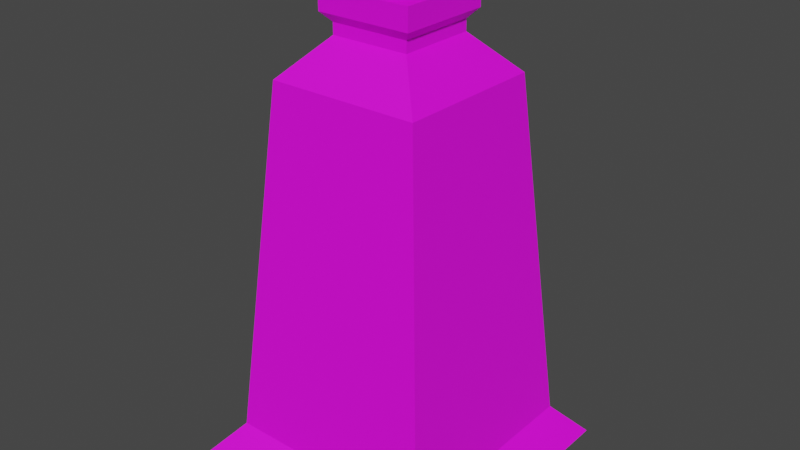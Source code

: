 # Source: potion_d.blend  (saved by Blender 4.1.24; exported with 4.5.12 LTS)
import bpy
from mathutils import Matrix  # noqa: F401  (used for matrix-valued properties, if any)

bpy.ops.wm.read_factory_settings(use_empty=True)
scene = bpy.context.scene
scene.name = 'Scene'

# ---- images (referenced by path relative to the original .blend; pixels are not part of the script)
import os
ASSET_DIR = os.environ.get("B2B_ASSET_DIR", "")  # directory of the original .blend (textures are referenced by path, not embedded)
HERE = os.path.dirname(os.path.abspath(__file__))  # packed textures are extracted next to this script under _unpacked/

def load_image(name, relpath, width, height, colorspace="sRGB"):
    """Load a texture the original file referenced (path relative to the .blend, or extracted next to this script)."""
    p = next((c for c in (os.path.join(HERE, relpath), os.path.join(ASSET_DIR, relpath)) if relpath and os.path.exists(c)), "")
    if p:
        img = bpy.data.images.load(p, check_existing=True)
        img.name = name
    else:  # same state as the original file: an image datablock whose file is absent (Cycles renders it pink)
        img = bpy.data.images.new(name, width, height)
        img.source = "FILE"
        img.filepath = "//" + (relpath or name)
    img.colorspace_settings.name = colorspace
    return img
img_potion_bottles_png = load_image('potion_bottles.png', 'potion_bottles.png', 1024, 1024, 'sRGB')

# ---- materials (node trees are filled in below, after node groups)
mat_potionbottlegreen = bpy.data.materials.new('potionBottleGreen')
mat_potionbottlegreen.alpha_threshold = 0.0
mat_potionbottlegreen.use_transparent_shadow = False
mat_potionbottlegreen.roughness = 0.5
mat_potionbottlegreen.specular_intensity = 0.2782
mat_potionbottlegreen.line_color = (0.0, 0.0, 0.0, 1.0)

# ---- material node trees
mat_potionbottlegreen.use_nodes = True; mat_potionbottlegreen.node_tree.nodes.clear()
_N = mat_potionbottlegreen.node_tree.nodes; _L = mat_potionbottlegreen.node_tree.links
n0 = _N.new('ShaderNodeBsdfPrincipled'); n0.name = 'Principled BSDF'; n0.location = (10, 300)
n1 = _N.new('ShaderNodeOutputMaterial'); n1.name = 'Material Output'; n1.location = (300, 300)
n2 = _N.new('ShaderNodeTexImage'); n2.name = 'Image Texture'; n2.location = (-280, 280)
n2.image = img_potion_bottles_png
n2.interpolation = 'Closest'
_L.new(n0.outputs[0], n1.inputs[0])
_L.new(n2.outputs[0], n0.inputs[0])
n1.is_active_output = True

# ---- world
world_world = bpy.data.worlds.new('World'); scene.world = world_world
world_world.use_nodes = True; world_world.node_tree.nodes.clear()
_N = world_world.node_tree.nodes; _L = world_world.node_tree.links
n0 = _N.new('ShaderNodeOutputWorld'); n0.name = 'World Output'; n0.location = (300, 300)
n1 = _N.new('ShaderNodeBackground'); n1.name = 'Background'; n1.location = (10, 300)
n1.inputs[0].default_value = (0.05088, 0.05088, 0.05088, 1.0)
_L.new(n1.outputs[0], n0.inputs[0])
n0.is_active_output = True
world_world.color = (0.05088, 0.05088, 0.05088)
world_world.use_sun_shadow = False
world_world.sun_shadow_jitter_overblur = 0.0

# ---- meshes
me_cube_005 = bpy.data.meshes.new('Cube.005')
me_cube_005.from_pydata([(-0.2636, -0.2637, -0.007846), (-0.2636, 0.2637, -0.007846), (0.2639, 0.2637, -0.007846), (0.2639, -0.2637, -0.007846), (-0.2084, -0.2086, 0.05655), (-0.2084, 0.2086, 0.05655), (0.2088, 0.2086, 0.05655), (0.2088, -0.2086, 0.05655), (-0.1476, -0.1478, 0.7459), (-0.1476, 0.1478, 0.7459), (0.148, 0.1478, 0.7459), (0.148, -0.1478, 0.7459), (-0.07658, -0.07676, 0.8193), (-0.07658, 0.07676, 0.8193), (0.07694, 0.07676, 0.8193), (0.07694, -0.07676, 0.8193), (-0.07658, -0.07676, 0.841), (-0.07658, 0.07676, 0.841), (0.07694, 0.07676, 0.841), (0.07694, -0.07676, 0.841), (-0.09263, -0.09281, 0.8591), (-0.09263, 0.09281, 0.8591), (0.09298, 0.09281, 0.8591), (0.09298, -0.09281, 0.8591), (-0.09263, -0.09281, 0.9008), (-0.09263, 0.09281, 0.9008), (0.09298, 0.09281, 0.9008), (0.09298, -0.09281, 0.9008), (-0.06184, -0.06202, 0.8912), (-0.06184, 0.06202, 0.8912), (0.0622, 0.06202, 0.8912), (0.0622, -0.06202, 0.8912), (-0.06693, -0.0671, 0.9454), (-0.06693, 0.0671, 0.9454), (0.06728, 0.0671, 0.9454), (0.06728, -0.0671, 0.9454)], [], [(4, 5, 1, 0), (5, 6, 2, 1), (6, 7, 3, 2), (7, 4, 0, 3), (0, 1, 2, 3), (4, 7, 11, 8), (8, 11, 15, 12), (7, 6, 10, 11), (6, 5, 9, 10), (5, 4, 8, 9), (12, 15, 19, 16), (11, 10, 14, 15), (10, 9, 13, 14), (9, 8, 12, 13), (16, 19, 23, 20), (15, 14, 18, 19), (14, 13, 17, 18), (13, 12, 16, 17), (20, 23, 27, 24), (19, 18, 22, 23), (18, 17, 21, 22), (17, 16, 20, 21), (27, 26, 25, 24), (23, 22, 26, 27), (22, 21, 25, 26), (21, 20, 24, 25), (32, 33, 29, 28), (33, 34, 30, 29), (34, 35, 31, 30), (35, 32, 28, 31), (35, 34, 33, 32)])
_uv = me_cube_005.uv_layers.new(name='UVMap')
_uv.uv.foreach_set('vector', [0.9886, 0.4972, 0.7605, 0.4972, 0.757, 0.261, 0.9919, 0.261, 0.9891, 0.4972, 0.7611, 0.4972, 0.7578, 0.261, 0.9926, 0.261, 0.9888, 0.4972, 0.7608, 0.4972, 0.7574, 0.261, 0.9922, 0.261, 0.9891, 0.4972, 0.7611, 0.4972, 0.7578, 0.261, 0.9926, 0.261, 0.7915, 0.4611, 0.7915, 0.2963, 0.9563, 0.2963, 0.9563, 0.4611, 0.9956, 0.4998, 0.7548, 0.4985, 0.7526, 0.2554, 0.9972, 0.2566, 0.755, 0.2606, 0.9962, 0.2606, 0.9918, 0.4846, 0.76, 0.4846, 0.9959, 0.4998, 0.7551, 0.4985, 0.7529, 0.2554, 0.9975, 0.2566, 0.9956, 0.4998, 0.7548, 0.4985, 0.7526, 0.2554, 0.9972, 0.2566, 0.9961, 0.4998, 0.7553, 0.4985, 0.7531, 0.2554, 0.9977, 0.2566, 0.9859, 0.4845, 0.9685, 0.4845, 0.9685, 0.4827, 0.9859, 0.4827, 0.7547, 0.2606, 0.996, 0.2606, 0.9912, 0.4846, 0.7594, 0.4846, 0.755, 0.2606, 0.9962, 0.2606, 0.9919, 0.4846, 0.76, 0.4846, 0.7545, 0.2606, 0.9957, 0.2606, 0.9907, 0.4846, 0.7588, 0.4846, 0.9859, 0.4827, 0.9685, 0.4827, 0.9667, 0.4804, 0.9877, 0.4804, 0.9859, 0.4845, 0.9686, 0.4845, 0.9686, 0.4827, 0.9859, 0.4827, 0.9859, 0.4845, 0.9685, 0.4845, 0.9685, 0.4827, 0.9859, 0.4827, 0.986, 0.4845, 0.9686, 0.4845, 0.9686, 0.4827, 0.986, 0.4827, 0.9877, 0.4804, 0.9667, 0.4804, 0.9667, 0.4769, 0.9877, 0.4769, 0.9859, 0.4827, 0.9686, 0.4827, 0.9668, 0.4804, 0.9877, 0.4804, 0.9859, 0.4827, 0.9685, 0.4827, 0.9667, 0.4804, 0.9877, 0.4804, 0.986, 0.4827, 0.9686, 0.4827, 0.9668, 0.4804, 0.9878, 0.4804, 0.9032, 0.3392, 0.9032, 0.395, 0.8473, 0.395, 0.8473, 0.3392, 0.9877, 0.4804, 0.9668, 0.4804, 0.9668, 0.4769, 0.9877, 0.4769, 0.9877, 0.4804, 0.9667, 0.4804, 0.9667, 0.4769, 0.9877, 0.4769, 0.9878, 0.4804, 0.9668, 0.4804, 0.9668, 0.4769, 0.9878, 0.4769, 0.03782, 0.9613, 0.1156, 0.9613, 0.1126, 0.9965, 0.04076, 0.9965, 0.1156, 0.9613, 0.1156, 0.8835, 0.1507, 0.8865, 0.1507, 0.9584, 0.1156, 0.8835, 0.03782, 0.8835, 0.04076, 0.8484, 0.1126, 0.8484, 0.03782, 0.8835, 0.03782, 0.9613, 0.002669, 0.9584, 0.002668, 0.8865, 0.03782, 0.8835, 0.1156, 0.8835, 0.1156, 0.9613, 0.03782, 0.9613])
me_cube_005.materials.append(mat_potionbottlegreen)
me_cube_005.use_remesh_preserve_volume = False
me_cube_005.use_remesh_preserve_attributes = False
me_cube_005.use_mirror_vertex_groups = False
me_cube_005.update()

# ---- objects
ob_potionbottle03 = bpy.data.objects.new('potionBottle03', me_cube_005)

# ---- transforms, parenting, visibility, modifiers, constraints
ob_potionbottle03.location = (0.0, 0.0, 0.0)
ob_potionbottle03.lineart.crease_threshold = 0.0

# ---- collection membership
scene.collection.objects.link(ob_potionbottle03)

# ---- scene / render settings (as saved in the file)
scene.frame_start = 1; scene.frame_end = 250; scene.frame_set(1)
scene.render.engine = 'BLENDER_EEVEE_NEXT'
scene.cycles.sampling_pattern = 'TABULATED_SOBOL'
scene.eevee.ray_tracing_options.trace_max_roughness = 0.0
scene.view_settings.view_transform = 'Filmic'
bpy.context.view_layer.update()

# ---- added for rendering (the .blend has no active camera and no usable light): camera, sun
cam_auto = bpy.data.cameras.new('AutoCamera')
cam_auto.lens = 50.0
cam_auto.sensor_width = 36.0
cam_auto.clip_end = 1000.0
ob_auto_camera = bpy.data.objects.new('AutoCamera', cam_auto)
scene.collection.objects.link(ob_auto_camera)
ob_auto_camera.location = (1.12008, -1.34388, 1.36468)
ob_auto_camera.rotation_euler = (1.09748, -7.21219e-08, 0.694738)
scene.camera = ob_auto_camera
light_auto_sun = bpy.data.lights.new('AutoSun', 'SUN')
light_auto_sun.energy = 3.0
light_auto_sun.angle = 0.0523599
ob_auto_sun = bpy.data.objects.new('AutoSun', light_auto_sun)
scene.collection.objects.link(ob_auto_sun)
ob_auto_sun.rotation_euler = (0.872665, 0.174533, 0.523599)
bpy.context.view_layer.update()
